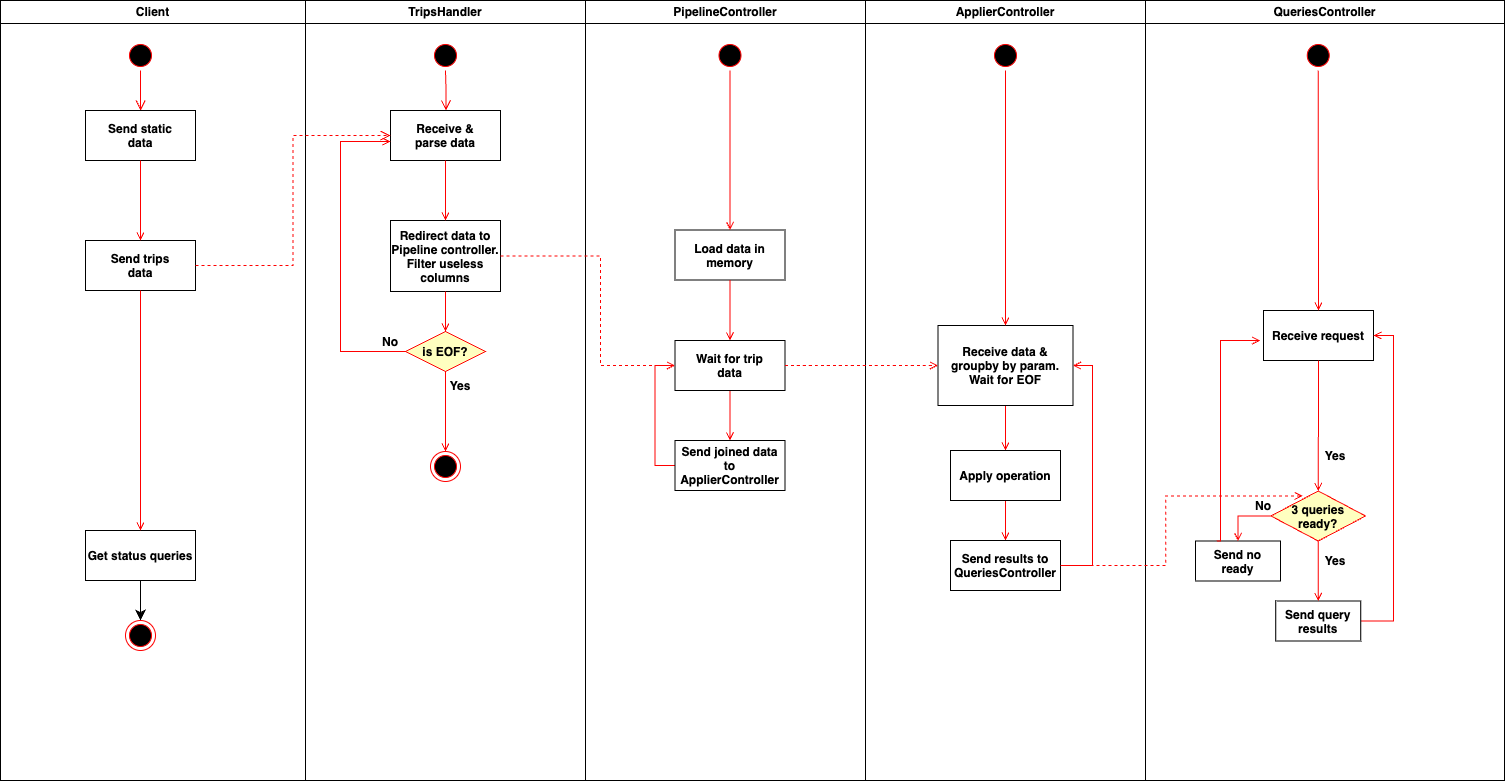

The diagram above was exported from draw.io. Its source (the exported page's mxGraphModel, read from the mxfile embedded in the PNG):
<mxGraphModel dx="1829" dy="335" grid="1" gridSize="10" guides="1" tooltips="1" connect="1" arrows="1" fold="1" page="0" pageScale="1" pageWidth="827" pageHeight="1169" math="0" shadow="0">
  <root>
    <mxCell id="0" />
    <mxCell id="1" parent="0" />
    <mxCell id="QLdWPLTC1uYYpS7763f4-1" value="Client" style="swimlane;whiteSpace=wrap" vertex="1" parent="1">
      <mxGeometry x="140" y="740" width="305" height="780" as="geometry" />
    </mxCell>
    <mxCell id="QLdWPLTC1uYYpS7763f4-2" value="" style="ellipse;shape=startState;fillColor=#000000;strokeColor=#ff0000;" vertex="1" parent="QLdWPLTC1uYYpS7763f4-1">
      <mxGeometry x="125" y="40" width="30" height="30" as="geometry" />
    </mxCell>
    <mxCell id="QLdWPLTC1uYYpS7763f4-3" value="" style="edgeStyle=elbowEdgeStyle;elbow=horizontal;verticalAlign=bottom;endArrow=open;endSize=8;strokeColor=#FF0000;endFill=1;rounded=0" edge="1" parent="QLdWPLTC1uYYpS7763f4-1" source="QLdWPLTC1uYYpS7763f4-2" target="QLdWPLTC1uYYpS7763f4-4">
      <mxGeometry x="125" y="40" as="geometry">
        <mxPoint x="140" y="110" as="targetPoint" />
      </mxGeometry>
    </mxCell>
    <mxCell id="QLdWPLTC1uYYpS7763f4-4" value="Send static&#10;data" style="fontStyle=1" vertex="1" parent="QLdWPLTC1uYYpS7763f4-1">
      <mxGeometry x="85" y="110" width="110" height="50" as="geometry" />
    </mxCell>
    <mxCell id="QLdWPLTC1uYYpS7763f4-5" value="Send trips&#10;data" style="fontStyle=1" vertex="1" parent="QLdWPLTC1uYYpS7763f4-1">
      <mxGeometry x="85" y="240" width="110" height="50" as="geometry" />
    </mxCell>
    <mxCell id="QLdWPLTC1uYYpS7763f4-6" value="" style="endArrow=open;strokeColor=#FF0000;endFill=1;rounded=0;fontStyle=1" edge="1" parent="QLdWPLTC1uYYpS7763f4-1" source="QLdWPLTC1uYYpS7763f4-4" target="QLdWPLTC1uYYpS7763f4-5">
      <mxGeometry relative="1" as="geometry" />
    </mxCell>
    <mxCell id="QLdWPLTC1uYYpS7763f4-63" style="edgeStyle=none;curved=1;rounded=0;orthogonalLoop=1;jettySize=auto;html=1;entryX=0.5;entryY=0;entryDx=0;entryDy=0;fontSize=12;startSize=8;endSize=8;" edge="1" parent="QLdWPLTC1uYYpS7763f4-1" source="QLdWPLTC1uYYpS7763f4-8" target="QLdWPLTC1uYYpS7763f4-10">
      <mxGeometry relative="1" as="geometry" />
    </mxCell>
    <mxCell id="QLdWPLTC1uYYpS7763f4-8" value="Get status queries" style="fontStyle=1" vertex="1" parent="QLdWPLTC1uYYpS7763f4-1">
      <mxGeometry x="85" y="530" width="110" height="50" as="geometry" />
    </mxCell>
    <mxCell id="QLdWPLTC1uYYpS7763f4-9" value="" style="endArrow=open;strokeColor=#FF0000;endFill=1;rounded=0;fontStyle=1" edge="1" parent="QLdWPLTC1uYYpS7763f4-1" source="QLdWPLTC1uYYpS7763f4-5" target="QLdWPLTC1uYYpS7763f4-8">
      <mxGeometry relative="1" as="geometry" />
    </mxCell>
    <mxCell id="QLdWPLTC1uYYpS7763f4-10" value="" style="ellipse;shape=endState;fillColor=#000000;strokeColor=#ff0000;fontStyle=1" vertex="1" parent="QLdWPLTC1uYYpS7763f4-1">
      <mxGeometry x="125" y="620" width="30" height="30" as="geometry" />
    </mxCell>
    <mxCell id="QLdWPLTC1uYYpS7763f4-20" value="TripsHandler" style="swimlane;whiteSpace=wrap" vertex="1" parent="1">
      <mxGeometry x="445" y="740" width="280" height="780" as="geometry" />
    </mxCell>
    <mxCell id="KLs09GWzhQfLErzwls7R-1" value="" style="ellipse;shape=startState;fillColor=#000000;strokeColor=#ff0000;" vertex="1" parent="QLdWPLTC1uYYpS7763f4-20">
      <mxGeometry x="125" y="40" width="30" height="30" as="geometry" />
    </mxCell>
    <mxCell id="KLs09GWzhQfLErzwls7R-2" value="" style="edgeStyle=elbowEdgeStyle;elbow=horizontal;verticalAlign=bottom;endArrow=open;endSize=8;strokeColor=#FF0000;endFill=1;rounded=0" edge="1" parent="QLdWPLTC1uYYpS7763f4-20" source="KLs09GWzhQfLErzwls7R-1" target="KLs09GWzhQfLErzwls7R-3">
      <mxGeometry x="-340" y="-720" as="geometry">
        <mxPoint x="120" y="90" as="targetPoint" />
      </mxGeometry>
    </mxCell>
    <mxCell id="KLs09GWzhQfLErzwls7R-3" value="Receive &amp;&#10;parse data" style="fontStyle=1" vertex="1" parent="QLdWPLTC1uYYpS7763f4-20">
      <mxGeometry x="85" y="110" width="110" height="50" as="geometry" />
    </mxCell>
    <mxCell id="KLs09GWzhQfLErzwls7R-5" value="Redirect data to&#10;Pipeline controller.&#10;Filter useless&#10;columns" style="fontStyle=1" vertex="1" parent="QLdWPLTC1uYYpS7763f4-20">
      <mxGeometry x="85" y="220" width="110" height="71" as="geometry" />
    </mxCell>
    <mxCell id="KLs09GWzhQfLErzwls7R-6" value="" style="endArrow=open;strokeColor=#FF0000;endFill=1;rounded=0;fontStyle=1" edge="1" parent="QLdWPLTC1uYYpS7763f4-20" source="KLs09GWzhQfLErzwls7R-3" target="KLs09GWzhQfLErzwls7R-5">
      <mxGeometry relative="1" as="geometry" />
    </mxCell>
    <mxCell id="KLs09GWzhQfLErzwls7R-7" style="edgeStyle=orthogonalEdgeStyle;rounded=0;orthogonalLoop=1;jettySize=auto;html=1;fontSize=12;startSize=6;endSize=6;endArrow=open;endFill=0;strokeColor=#FF0000;fontStyle=1" edge="1" parent="QLdWPLTC1uYYpS7763f4-20" source="KLs09GWzhQfLErzwls7R-9">
      <mxGeometry relative="1" as="geometry">
        <mxPoint x="85" y="141" as="targetPoint" />
        <Array as="points">
          <mxPoint x="35" y="351" />
          <mxPoint x="35" y="141" />
        </Array>
      </mxGeometry>
    </mxCell>
    <mxCell id="KLs09GWzhQfLErzwls7R-9" value="is EOF?" style="rhombus;fillColor=#ffffc0;strokeColor=#ff0000;fontStyle=1" vertex="1" parent="QLdWPLTC1uYYpS7763f4-20">
      <mxGeometry x="100" y="331" width="80" height="40" as="geometry" />
    </mxCell>
    <mxCell id="KLs09GWzhQfLErzwls7R-4" style="edgeStyle=none;curved=1;rounded=0;orthogonalLoop=1;jettySize=auto;html=1;entryX=0.5;entryY=0;entryDx=0;entryDy=0;fontSize=12;startSize=6;endSize=6;strokeColor=#FF0000;endArrow=open;endFill=0;fontStyle=1" edge="1" parent="QLdWPLTC1uYYpS7763f4-20" source="KLs09GWzhQfLErzwls7R-5" target="KLs09GWzhQfLErzwls7R-9">
      <mxGeometry relative="1" as="geometry" />
    </mxCell>
    <mxCell id="KLs09GWzhQfLErzwls7R-10" value="No" style="text;strokeColor=none;fillColor=none;html=1;align=center;verticalAlign=middle;whiteSpace=wrap;rounded=0;fontSize=12;fontStyle=1" vertex="1" parent="QLdWPLTC1uYYpS7763f4-20">
      <mxGeometry x="55" y="327" width="60" height="30" as="geometry" />
    </mxCell>
    <mxCell id="KLs09GWzhQfLErzwls7R-11" value="" style="ellipse;shape=endState;fillColor=#000000;strokeColor=#ff0000;fontStyle=1" vertex="1" parent="QLdWPLTC1uYYpS7763f4-20">
      <mxGeometry x="125" y="451" width="30" height="30" as="geometry" />
    </mxCell>
    <mxCell id="KLs09GWzhQfLErzwls7R-8" value="" style="edgeStyle=orthogonalEdgeStyle;orthogonalLoop=1;jettySize=auto;html=1;fontSize=12;startSize=6;endSize=6;strokeColor=#FF0000;endArrow=open;endFill=0;rounded=0;fontStyle=1" edge="1" parent="QLdWPLTC1uYYpS7763f4-20" source="KLs09GWzhQfLErzwls7R-9" target="KLs09GWzhQfLErzwls7R-11">
      <mxGeometry relative="1" as="geometry" />
    </mxCell>
    <mxCell id="KLs09GWzhQfLErzwls7R-12" value="Yes" style="text;strokeColor=none;fillColor=none;html=1;align=center;verticalAlign=middle;whiteSpace=wrap;rounded=0;fontSize=12;fontStyle=1" vertex="1" parent="QLdWPLTC1uYYpS7763f4-20">
      <mxGeometry x="125" y="371" width="60" height="30" as="geometry" />
    </mxCell>
    <mxCell id="QLdWPLTC1uYYpS7763f4-33" value="PipelineController" style="swimlane;whiteSpace=wrap" vertex="1" parent="1">
      <mxGeometry x="725" y="740" width="280" height="780" as="geometry" />
    </mxCell>
    <mxCell id="3_HoPaFkd2jprEsaO_Cv-2" value="Load data in &#10;memory" style="fontStyle=1" vertex="1" parent="QLdWPLTC1uYYpS7763f4-33">
      <mxGeometry x="89.5" y="229.5" width="110" height="50" as="geometry" />
    </mxCell>
    <mxCell id="3_HoPaFkd2jprEsaO_Cv-3" value="" style="edgeStyle=orthogonalEdgeStyle;rounded=0;orthogonalLoop=1;jettySize=auto;html=1;fontSize=12;startSize=6;endSize=6;strokeColor=#FF0000;endArrow=open;endFill=0;" edge="1" parent="QLdWPLTC1uYYpS7763f4-33" source="3_HoPaFkd2jprEsaO_Cv-4" target="3_HoPaFkd2jprEsaO_Cv-2">
      <mxGeometry relative="1" as="geometry" />
    </mxCell>
    <mxCell id="3_HoPaFkd2jprEsaO_Cv-4" value="" style="ellipse;shape=startState;fillColor=#000000;strokeColor=#ff0000;" vertex="1" parent="QLdWPLTC1uYYpS7763f4-33">
      <mxGeometry x="129.5" y="40" width="30" height="30" as="geometry" />
    </mxCell>
    <mxCell id="3_HoPaFkd2jprEsaO_Cv-8" value="" style="edgeStyle=none;curved=1;rounded=0;orthogonalLoop=1;jettySize=auto;html=1;fontSize=12;startSize=6;endSize=6;endArrow=open;endFill=0;strokeColor=#FF0000;" edge="1" parent="QLdWPLTC1uYYpS7763f4-33" source="3_HoPaFkd2jprEsaO_Cv-5" target="3_HoPaFkd2jprEsaO_Cv-7">
      <mxGeometry relative="1" as="geometry" />
    </mxCell>
    <mxCell id="3_HoPaFkd2jprEsaO_Cv-5" value="Wait for trip&#10;data" style="fontStyle=1" vertex="1" parent="QLdWPLTC1uYYpS7763f4-33">
      <mxGeometry x="89.5" y="340" width="110" height="50" as="geometry" />
    </mxCell>
    <mxCell id="3_HoPaFkd2jprEsaO_Cv-1" value="" style="edgeStyle=none;curved=1;rounded=0;orthogonalLoop=1;jettySize=auto;html=1;fontSize=12;startSize=6;endSize=6;fontStyle=1;strokeColor=#FF0000;endArrow=open;endFill=0;" edge="1" parent="QLdWPLTC1uYYpS7763f4-33" source="3_HoPaFkd2jprEsaO_Cv-2" target="3_HoPaFkd2jprEsaO_Cv-5">
      <mxGeometry relative="1" as="geometry" />
    </mxCell>
    <mxCell id="3_HoPaFkd2jprEsaO_Cv-9" style="edgeStyle=orthogonalEdgeStyle;rounded=0;orthogonalLoop=1;jettySize=auto;html=1;entryX=0;entryY=0.5;entryDx=0;entryDy=0;fontSize=12;startSize=6;endSize=6;exitX=0;exitY=0.5;exitDx=0;exitDy=0;endArrow=open;endFill=0;strokeColor=#FF0000;" edge="1" parent="QLdWPLTC1uYYpS7763f4-33" source="3_HoPaFkd2jprEsaO_Cv-7" target="3_HoPaFkd2jprEsaO_Cv-5">
      <mxGeometry relative="1" as="geometry" />
    </mxCell>
    <mxCell id="3_HoPaFkd2jprEsaO_Cv-7" value="Send joined data&#10;to &#10;ApplierController" style="fontStyle=1" vertex="1" parent="QLdWPLTC1uYYpS7763f4-33">
      <mxGeometry x="89.5" y="440" width="110" height="50" as="geometry" />
    </mxCell>
    <mxCell id="QLdWPLTC1uYYpS7763f4-42" value="ApplierController" style="swimlane;whiteSpace=wrap" vertex="1" parent="1">
      <mxGeometry x="1005" y="740" width="280" height="780" as="geometry" />
    </mxCell>
    <mxCell id="xBD7D6Q1fbI1bfWg2Gw2-3" value="" style="edgeStyle=none;curved=1;rounded=0;orthogonalLoop=1;jettySize=auto;html=1;fontSize=12;startSize=6;endSize=6;endArrow=open;endFill=0;strokeColor=#FF0000;" edge="1" parent="QLdWPLTC1uYYpS7763f4-42" source="NNButEQaaVZy1L9VMM1L-1" target="xBD7D6Q1fbI1bfWg2Gw2-2">
      <mxGeometry relative="1" as="geometry" />
    </mxCell>
    <mxCell id="NNButEQaaVZy1L9VMM1L-1" value="Receive data &amp;&#10;groupby by param.&#10;Wait for EOF" style="fontStyle=1" vertex="1" parent="QLdWPLTC1uYYpS7763f4-42">
      <mxGeometry x="72.5" y="325" width="135" height="80" as="geometry" />
    </mxCell>
    <mxCell id="EaOiJkY8KYzo_remTwBh-1" value="" style="edgeStyle=none;curved=1;rounded=0;orthogonalLoop=1;jettySize=auto;html=1;fontSize=12;startSize=6;endSize=6;endArrow=open;endFill=0;strokeColor=#FF0000;" edge="1" parent="QLdWPLTC1uYYpS7763f4-42" source="xBD7D6Q1fbI1bfWg2Gw2-2" target="2V6ff3g-HJFNCtEwm29S-1">
      <mxGeometry relative="1" as="geometry" />
    </mxCell>
    <mxCell id="xBD7D6Q1fbI1bfWg2Gw2-2" value="Apply operation" style="fontStyle=1" vertex="1" parent="QLdWPLTC1uYYpS7763f4-42">
      <mxGeometry x="85" y="450" width="110" height="50" as="geometry" />
    </mxCell>
    <mxCell id="ga38BI0Okl2hHpILr_Ff-23" style="edgeStyle=orthogonalEdgeStyle;rounded=0;orthogonalLoop=1;jettySize=auto;html=1;entryX=1;entryY=0.5;entryDx=0;entryDy=0;fontSize=12;startSize=6;endSize=6;endArrow=open;endFill=0;strokeColor=#FF0000;" edge="1" parent="QLdWPLTC1uYYpS7763f4-42" source="2V6ff3g-HJFNCtEwm29S-1" target="NNButEQaaVZy1L9VMM1L-1">
      <mxGeometry relative="1" as="geometry">
        <Array as="points">
          <mxPoint x="227" y="565" />
          <mxPoint x="227" y="365" />
        </Array>
      </mxGeometry>
    </mxCell>
    <mxCell id="2V6ff3g-HJFNCtEwm29S-1" value="Send results to&#10;QueriesController" style="fontStyle=1" vertex="1" parent="QLdWPLTC1uYYpS7763f4-42">
      <mxGeometry x="85" y="540" width="110" height="50" as="geometry" />
    </mxCell>
    <mxCell id="ga38BI0Okl2hHpILr_Ff-24" value="" style="ellipse;shape=startState;fillColor=#000000;strokeColor=#ff0000;" vertex="1" parent="QLdWPLTC1uYYpS7763f4-42">
      <mxGeometry x="125" y="40" width="30" height="30" as="geometry" />
    </mxCell>
    <mxCell id="ga38BI0Okl2hHpILr_Ff-25" style="edgeStyle=none;curved=1;rounded=0;orthogonalLoop=1;jettySize=auto;html=1;entryX=0.5;entryY=0;entryDx=0;entryDy=0;fontSize=12;startSize=6;endSize=6;strokeColor=#FF0000;endArrow=open;endFill=0;" edge="1" parent="QLdWPLTC1uYYpS7763f4-42" target="NNButEQaaVZy1L9VMM1L-1">
      <mxGeometry relative="1" as="geometry">
        <mxPoint x="140" y="70" as="sourcePoint" />
        <mxPoint x="139.28999999999996" y="310" as="targetPoint" />
      </mxGeometry>
    </mxCell>
    <mxCell id="KLs09GWzhQfLErzwls7R-13" style="edgeStyle=orthogonalEdgeStyle;rounded=0;orthogonalLoop=1;jettySize=auto;html=1;entryX=0;entryY=0.5;entryDx=0;entryDy=0;fontSize=12;startSize=8;endSize=8;dashed=1;endArrow=open;endFill=0;strokeColor=#FF0000;" edge="1" parent="1" source="QLdWPLTC1uYYpS7763f4-5" target="KLs09GWzhQfLErzwls7R-3">
      <mxGeometry relative="1" as="geometry" />
    </mxCell>
    <mxCell id="3_HoPaFkd2jprEsaO_Cv-6" style="edgeStyle=orthogonalEdgeStyle;rounded=0;orthogonalLoop=1;jettySize=auto;html=1;entryX=0;entryY=0.5;entryDx=0;entryDy=0;fontSize=12;startSize=6;endSize=6;dashed=1;endArrow=open;endFill=0;strokeColor=#FF0000;" edge="1" parent="1" source="KLs09GWzhQfLErzwls7R-5" target="3_HoPaFkd2jprEsaO_Cv-5">
      <mxGeometry relative="1" as="geometry">
        <Array as="points">
          <mxPoint x="740" y="996" />
          <mxPoint x="740" y="1105" />
        </Array>
      </mxGeometry>
    </mxCell>
    <mxCell id="NNButEQaaVZy1L9VMM1L-2" style="edgeStyle=none;curved=1;rounded=0;orthogonalLoop=1;jettySize=auto;html=1;entryX=0;entryY=0.5;entryDx=0;entryDy=0;fontSize=12;startSize=6;endSize=6;dashed=1;endArrow=open;endFill=0;strokeColor=#FF0000;" edge="1" parent="1" source="3_HoPaFkd2jprEsaO_Cv-5" target="NNButEQaaVZy1L9VMM1L-1">
      <mxGeometry relative="1" as="geometry" />
    </mxCell>
    <mxCell id="ga38BI0Okl2hHpILr_Ff-1" value="QueriesController" style="swimlane;whiteSpace=wrap" vertex="1" parent="1">
      <mxGeometry x="1285" y="740" width="359" height="780" as="geometry" />
    </mxCell>
    <mxCell id="ga38BI0Okl2hHpILr_Ff-3" value="Receive request" style="fontStyle=1" vertex="1" parent="ga38BI0Okl2hHpILr_Ff-1">
      <mxGeometry x="118" y="310" width="110" height="50" as="geometry" />
    </mxCell>
    <mxCell id="ga38BI0Okl2hHpILr_Ff-5" value="" style="edgeStyle=none;curved=1;rounded=0;orthogonalLoop=1;jettySize=auto;html=1;fontSize=12;startSize=6;endSize=6;strokeColor=#FF0000;endArrow=open;endFill=0;fontStyle=1;exitX=0.5;exitY=1;exitDx=0;exitDy=0;" edge="1" parent="ga38BI0Okl2hHpILr_Ff-1" source="ga38BI0Okl2hHpILr_Ff-3" target="ga38BI0Okl2hHpILr_Ff-13">
      <mxGeometry relative="1" as="geometry">
        <mxPoint x="172.9375825627476" y="440.4669749009247" as="sourcePoint" />
      </mxGeometry>
    </mxCell>
    <mxCell id="ga38BI0Okl2hHpILr_Ff-8" style="edgeStyle=orthogonalEdgeStyle;rounded=0;orthogonalLoop=1;jettySize=auto;html=1;fontSize=12;startSize=6;endSize=6;entryX=1;entryY=0.5;entryDx=0;entryDy=0;endArrow=open;endFill=0;strokeColor=#FF0000;" edge="1" parent="ga38BI0Okl2hHpILr_Ff-1" source="ga38BI0Okl2hHpILr_Ff-9" target="ga38BI0Okl2hHpILr_Ff-3">
      <mxGeometry relative="1" as="geometry">
        <mxPoint x="232" y="330" as="targetPoint" />
        <Array as="points">
          <mxPoint x="248" y="621" />
          <mxPoint x="248" y="335" />
        </Array>
      </mxGeometry>
    </mxCell>
    <mxCell id="ga38BI0Okl2hHpILr_Ff-9" value="Send query&#10;results" style="fontStyle=1" vertex="1" parent="ga38BI0Okl2hHpILr_Ff-1">
      <mxGeometry x="130.25" y="600.5" width="85" height="40" as="geometry" />
    </mxCell>
    <mxCell id="ga38BI0Okl2hHpILr_Ff-10" value="Send no&#10;ready" style="fontStyle=1" vertex="1" parent="ga38BI0Okl2hHpILr_Ff-1">
      <mxGeometry x="50" y="540.5" width="85" height="40" as="geometry" />
    </mxCell>
    <mxCell id="ga38BI0Okl2hHpILr_Ff-11" style="edgeStyle=orthogonalEdgeStyle;rounded=0;orthogonalLoop=1;jettySize=auto;html=1;entryX=0.5;entryY=0;entryDx=0;entryDy=0;fontSize=12;startSize=6;endSize=6;exitX=0;exitY=0.5;exitDx=0;exitDy=0;strokeColor=#FF0000;endArrow=open;endFill=0;fontStyle=1" edge="1" parent="ga38BI0Okl2hHpILr_Ff-1" source="ga38BI0Okl2hHpILr_Ff-13" target="ga38BI0Okl2hHpILr_Ff-10">
      <mxGeometry relative="1" as="geometry" />
    </mxCell>
    <mxCell id="ga38BI0Okl2hHpILr_Ff-12" value="" style="edgeStyle=none;curved=1;rounded=0;orthogonalLoop=1;jettySize=auto;html=1;fontSize=12;startSize=6;endSize=6;strokeColor=#FF0000;endArrow=open;endFill=0;fontStyle=1" edge="1" parent="ga38BI0Okl2hHpILr_Ff-1" source="ga38BI0Okl2hHpILr_Ff-13" target="ga38BI0Okl2hHpILr_Ff-9">
      <mxGeometry relative="1" as="geometry" />
    </mxCell>
    <mxCell id="ga38BI0Okl2hHpILr_Ff-13" value="3 queries&#10;ready?" style="rhombus;fillColor=#ffffc0;strokeColor=#ff0000;fontStyle=1" vertex="1" parent="ga38BI0Okl2hHpILr_Ff-1">
      <mxGeometry x="125.5" y="490.5" width="94.5" height="50" as="geometry" />
    </mxCell>
    <mxCell id="ga38BI0Okl2hHpILr_Ff-15" value="Yes" style="text;strokeColor=none;fillColor=none;html=1;align=center;verticalAlign=middle;whiteSpace=wrap;rounded=0;fontSize=12;fontStyle=1" vertex="1" parent="ga38BI0Okl2hHpILr_Ff-1">
      <mxGeometry x="160.25" y="440.5" width="60" height="30" as="geometry" />
    </mxCell>
    <mxCell id="ga38BI0Okl2hHpILr_Ff-16" value="No" style="text;strokeColor=none;fillColor=none;html=1;align=center;verticalAlign=middle;whiteSpace=wrap;rounded=0;fontSize=12;fontStyle=1" vertex="1" parent="ga38BI0Okl2hHpILr_Ff-1">
      <mxGeometry x="88" y="490.5" width="60" height="30" as="geometry" />
    </mxCell>
    <mxCell id="ga38BI0Okl2hHpILr_Ff-17" value="Yes" style="text;strokeColor=none;fillColor=none;html=1;align=center;verticalAlign=middle;whiteSpace=wrap;rounded=0;fontSize=12;fontStyle=1" vertex="1" parent="ga38BI0Okl2hHpILr_Ff-1">
      <mxGeometry x="160.25" y="545.5" width="60" height="30" as="geometry" />
    </mxCell>
    <mxCell id="ga38BI0Okl2hHpILr_Ff-18" style="edgeStyle=none;curved=1;rounded=0;orthogonalLoop=1;jettySize=auto;html=1;entryX=0.5;entryY=0;entryDx=0;entryDy=0;fontSize=12;startSize=6;endSize=6;strokeColor=#FF0000;endArrow=open;endFill=0;" edge="1" parent="ga38BI0Okl2hHpILr_Ff-1" source="ga38BI0Okl2hHpILr_Ff-19" target="ga38BI0Okl2hHpILr_Ff-3">
      <mxGeometry relative="1" as="geometry" />
    </mxCell>
    <mxCell id="ga38BI0Okl2hHpILr_Ff-19" value="" style="ellipse;shape=startState;fillColor=#000000;strokeColor=#ff0000;" vertex="1" parent="ga38BI0Okl2hHpILr_Ff-1">
      <mxGeometry x="157.75" y="40" width="30" height="30" as="geometry" />
    </mxCell>
    <mxCell id="ga38BI0Okl2hHpILr_Ff-21" style="rounded=0;orthogonalLoop=1;jettySize=auto;html=1;fontSize=12;startSize=6;endSize=6;edgeStyle=orthogonalEdgeStyle;entryX=-0.032;entryY=0.62;entryDx=0;entryDy=0;exitX=0.25;exitY=0;exitDx=0;exitDy=0;strokeColor=#FF0000;endArrow=open;endFill=0;fontStyle=1;entryPerimeter=0;" edge="1" parent="ga38BI0Okl2hHpILr_Ff-1" source="ga38BI0Okl2hHpILr_Ff-10" target="ga38BI0Okl2hHpILr_Ff-3">
      <mxGeometry relative="1" as="geometry">
        <mxPoint x="128" y="351" as="targetPoint" />
        <mxPoint x="81" y="461" as="sourcePoint" />
        <Array as="points">
          <mxPoint x="75" y="541" />
          <mxPoint x="75" y="340" />
          <mxPoint x="114" y="340" />
        </Array>
      </mxGeometry>
    </mxCell>
    <mxCell id="ga38BI0Okl2hHpILr_Ff-22" style="edgeStyle=orthogonalEdgeStyle;rounded=0;orthogonalLoop=1;jettySize=auto;html=1;entryX=0.337;entryY=0.1;entryDx=0;entryDy=0;entryPerimeter=0;fontSize=12;startSize=6;endSize=6;endArrow=open;endFill=0;dashed=1;strokeColor=#FF0000;" edge="1" parent="1" source="2V6ff3g-HJFNCtEwm29S-1" target="ga38BI0Okl2hHpILr_Ff-13">
      <mxGeometry relative="1" as="geometry" />
    </mxCell>
  </root>
</mxGraphModel>